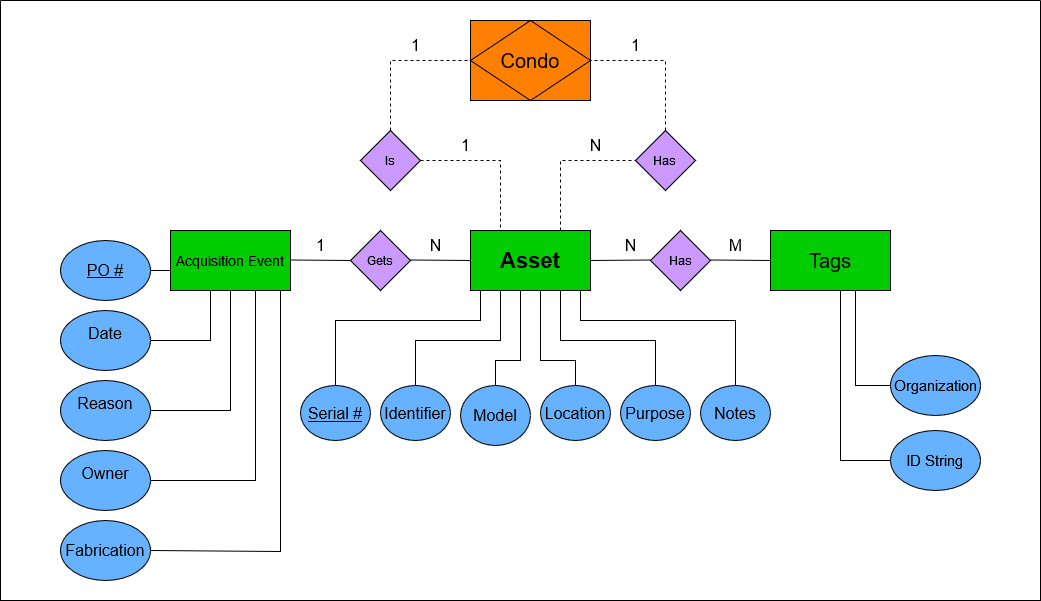

The diagram above was exported from draw.io. Its source (the exported page's mxGraphModel, read from the mxfile embedded in the PNG):
<mxGraphModel dx="1687" dy="878" grid="1" gridSize="10" guides="1" tooltips="1" connect="1" arrows="1" fold="1" page="0" pageScale="1" pageWidth="1100" pageHeight="850" background="#FFFFFF" math="0" shadow="0">
  <root>
    <mxCell id="0" />
    <mxCell id="1" parent="0" />
    <mxCell id="tXQdEWdfQbnc47CWB7LX-1" value="&lt;b&gt;&lt;font style=&quot;font-size: 22px;&quot;&gt;Asset&lt;/font&gt;&lt;/b&gt;" style="rounded=0;whiteSpace=wrap;html=1;labelBackgroundColor=none;fillColor=#00CC00;" parent="1" vertex="1">
      <mxGeometry x="470" y="270" width="120" height="60" as="geometry" />
    </mxCell>
    <mxCell id="tXQdEWdfQbnc47CWB7LX-4" value="&lt;div&gt;Is&lt;/div&gt;" style="rhombus;whiteSpace=wrap;html=1;rounded=0;labelBackgroundColor=none;fillColor=#CC99FF;" parent="1" vertex="1">
      <mxGeometry x="360" y="170" width="60" height="60" as="geometry" />
    </mxCell>
    <mxCell id="tXQdEWdfQbnc47CWB7LX-5" value="&lt;font style=&quot;font-size: 14px;&quot;&gt;Acquisition Event&lt;b&gt;&lt;br&gt;&lt;/b&gt;&lt;/font&gt;" style="rounded=0;whiteSpace=wrap;html=1;labelBackgroundColor=none;fillColor=#00CC00;" parent="1" vertex="1">
      <mxGeometry x="170" y="270" width="120" height="60" as="geometry" />
    </mxCell>
    <mxCell id="tXQdEWdfQbnc47CWB7LX-6" value="&lt;div&gt;Has&lt;/div&gt;" style="rhombus;whiteSpace=wrap;html=1;rounded=0;labelBackgroundColor=none;fillColor=#CC99FF;" parent="1" vertex="1">
      <mxGeometry x="650" y="270" width="60" height="60" as="geometry" />
    </mxCell>
    <mxCell id="tXQdEWdfQbnc47CWB7LX-7" value="&lt;font style=&quot;font-size: 20px;&quot;&gt;Tags&lt;/font&gt;" style="rounded=0;whiteSpace=wrap;html=1;labelBackgroundColor=none;fillColor=#00CC00;" parent="1" vertex="1">
      <mxGeometry x="770" y="270" width="120" height="60" as="geometry" />
    </mxCell>
    <mxCell id="tXQdEWdfQbnc47CWB7LX-9" value="" style="endArrow=none;html=1;rounded=0;entryX=0;entryY=0.5;entryDx=0;entryDy=0;exitX=1;exitY=0.5;exitDx=0;exitDy=0;labelBackgroundColor=none;fontColor=default;" parent="1" target="tXQdEWdfQbnc47CWB7LX-1" edge="1">
      <mxGeometry width="50" height="50" relative="1" as="geometry">
        <mxPoint x="410" y="299.5" as="sourcePoint" />
        <mxPoint x="480" y="299.5" as="targetPoint" />
      </mxGeometry>
    </mxCell>
    <mxCell id="tXQdEWdfQbnc47CWB7LX-11" value="" style="endArrow=none;html=1;rounded=0;entryX=0;entryY=0.5;entryDx=0;entryDy=0;exitX=1;exitY=0.5;exitDx=0;exitDy=0;labelBackgroundColor=none;fontColor=default;" parent="1" source="tXQdEWdfQbnc47CWB7LX-1" edge="1">
      <mxGeometry width="50" height="50" relative="1" as="geometry">
        <mxPoint x="580" y="299.5" as="sourcePoint" />
        <mxPoint x="650" y="299.5" as="targetPoint" />
      </mxGeometry>
    </mxCell>
    <mxCell id="tXQdEWdfQbnc47CWB7LX-12" value="" style="endArrow=none;html=1;rounded=0;entryX=0;entryY=0.5;entryDx=0;entryDy=0;exitX=1;exitY=0.5;exitDx=0;exitDy=0;labelBackgroundColor=none;fontColor=default;" parent="1" target="tXQdEWdfQbnc47CWB7LX-7" edge="1">
      <mxGeometry width="50" height="50" relative="1" as="geometry">
        <mxPoint x="710" y="299.5" as="sourcePoint" />
        <mxPoint x="780" y="299.5" as="targetPoint" />
      </mxGeometry>
    </mxCell>
    <mxCell id="tXQdEWdfQbnc47CWB7LX-14" value="0066CC" style="rounded=0;whiteSpace=wrap;html=1;labelBackgroundColor=none;fillColor=#FF8000;" parent="1" vertex="1">
      <mxGeometry x="470" y="60" width="120" height="80" as="geometry" />
    </mxCell>
    <mxCell id="tXQdEWdfQbnc47CWB7LX-15" value="&lt;font style=&quot;font-size: 20px;&quot;&gt;Condo&lt;font style=&quot;font-size: 20px;&quot;&gt;&lt;br&gt;&lt;/font&gt;&lt;/font&gt;" style="rhombus;whiteSpace=wrap;html=1;rounded=0;labelBackgroundColor=none;fillColor=#FF8000;" parent="1" vertex="1">
      <mxGeometry x="470" y="60" width="120" height="80" as="geometry" />
    </mxCell>
    <mxCell id="tXQdEWdfQbnc47CWB7LX-26" value="&lt;font style=&quot;font-size: 16px;&quot;&gt;1&lt;/font&gt;" style="text;html=1;align=center;verticalAlign=middle;resizable=0;points=[];autosize=1;strokeColor=none;fillColor=none;rounded=0;labelBackgroundColor=none;" parent="1" vertex="1">
      <mxGeometry x="305" y="270" width="30" height="30" as="geometry" />
    </mxCell>
    <mxCell id="tXQdEWdfQbnc47CWB7LX-28" value="" style="endArrow=none;html=1;rounded=0;entryX=0;entryY=0.5;entryDx=0;entryDy=0;exitX=1;exitY=0.5;exitDx=0;exitDy=0;labelBackgroundColor=none;fontColor=default;" parent="1" edge="1">
      <mxGeometry width="50" height="50" relative="1" as="geometry">
        <mxPoint x="290" y="299.5" as="sourcePoint" />
        <mxPoint x="350" y="300" as="targetPoint" />
      </mxGeometry>
    </mxCell>
    <mxCell id="tXQdEWdfQbnc47CWB7LX-29" value="&lt;font style=&quot;font-size: 16px;&quot;&gt;N&lt;/font&gt;" style="text;html=1;align=center;verticalAlign=middle;resizable=0;points=[];autosize=1;strokeColor=none;fillColor=none;rounded=0;labelBackgroundColor=none;" parent="1" vertex="1">
      <mxGeometry x="415" y="270" width="40" height="30" as="geometry" />
    </mxCell>
    <mxCell id="tXQdEWdfQbnc47CWB7LX-35" value="&lt;font style=&quot;font-size: 16px;&quot;&gt;M&lt;/font&gt;" style="text;html=1;align=center;verticalAlign=middle;resizable=0;points=[];autosize=1;strokeColor=none;fillColor=none;rounded=0;labelBackgroundColor=none;" parent="1" vertex="1">
      <mxGeometry x="715" y="270" width="40" height="30" as="geometry" />
    </mxCell>
    <mxCell id="tXQdEWdfQbnc47CWB7LX-36" value="&lt;div&gt;Gets&lt;/div&gt;" style="rhombus;whiteSpace=wrap;html=1;rounded=0;labelBackgroundColor=none;fillColor=#CC99FF;" parent="1" vertex="1">
      <mxGeometry x="350" y="270" width="60" height="60" as="geometry" />
    </mxCell>
    <mxCell id="tXQdEWdfQbnc47CWB7LX-37" value="&lt;div&gt;Has&lt;br&gt;&lt;/div&gt;" style="rhombus;whiteSpace=wrap;html=1;rounded=0;labelBackgroundColor=none;fillColor=#CC99FF;" parent="1" vertex="1">
      <mxGeometry x="635" y="170" width="60" height="60" as="geometry" />
    </mxCell>
    <mxCell id="tXQdEWdfQbnc47CWB7LX-41" value="" style="endArrow=none;dashed=1;html=1;rounded=0;exitX=0.5;exitY=0;exitDx=0;exitDy=0;entryX=0;entryY=0.5;entryDx=0;entryDy=0;labelBackgroundColor=none;fontColor=default;" parent="1" source="tXQdEWdfQbnc47CWB7LX-4" target="tXQdEWdfQbnc47CWB7LX-14" edge="1">
      <mxGeometry width="50" height="50" relative="1" as="geometry">
        <mxPoint x="405" y="150" as="sourcePoint" />
        <mxPoint x="455" y="100" as="targetPoint" />
        <Array as="points">
          <mxPoint x="390" y="100" />
        </Array>
      </mxGeometry>
    </mxCell>
    <mxCell id="tXQdEWdfQbnc47CWB7LX-43" value="" style="endArrow=none;dashed=1;html=1;rounded=0;entryX=1;entryY=0.5;entryDx=0;entryDy=0;exitX=0.5;exitY=0;exitDx=0;exitDy=0;labelBackgroundColor=none;fontColor=default;" parent="1" source="tXQdEWdfQbnc47CWB7LX-37" target="tXQdEWdfQbnc47CWB7LX-14" edge="1">
      <mxGeometry width="50" height="50" relative="1" as="geometry">
        <mxPoint x="645" y="150" as="sourcePoint" />
        <mxPoint x="695" y="100" as="targetPoint" />
        <Array as="points">
          <mxPoint x="665" y="100" />
        </Array>
      </mxGeometry>
    </mxCell>
    <mxCell id="tXQdEWdfQbnc47CWB7LX-44" value="" style="endArrow=none;dashed=1;html=1;rounded=0;entryX=0.25;entryY=0;entryDx=0;entryDy=0;labelBackgroundColor=none;fontColor=default;" parent="1" target="tXQdEWdfQbnc47CWB7LX-1" edge="1">
      <mxGeometry width="50" height="50" relative="1" as="geometry">
        <mxPoint x="420" y="200" as="sourcePoint" />
        <mxPoint x="470" y="150" as="targetPoint" />
        <Array as="points">
          <mxPoint x="500" y="200" />
        </Array>
      </mxGeometry>
    </mxCell>
    <mxCell id="tXQdEWdfQbnc47CWB7LX-45" value="" style="endArrow=none;dashed=1;html=1;rounded=0;exitX=0.75;exitY=0;exitDx=0;exitDy=0;labelBackgroundColor=none;fontColor=default;" parent="1" source="tXQdEWdfQbnc47CWB7LX-1" edge="1">
      <mxGeometry width="50" height="50" relative="1" as="geometry">
        <mxPoint x="585" y="250" as="sourcePoint" />
        <mxPoint x="635" y="200" as="targetPoint" />
        <Array as="points">
          <mxPoint x="560" y="200" />
        </Array>
      </mxGeometry>
    </mxCell>
    <mxCell id="tXQdEWdfQbnc47CWB7LX-46" value="&lt;font style=&quot;font-size: 16px;&quot;&gt;1&lt;/font&gt;" style="text;html=1;align=center;verticalAlign=middle;resizable=0;points=[];autosize=1;strokeColor=none;fillColor=none;rounded=0;labelBackgroundColor=none;" parent="1" vertex="1">
      <mxGeometry x="400" y="70" width="30" height="30" as="geometry" />
    </mxCell>
    <mxCell id="tXQdEWdfQbnc47CWB7LX-47" value="&lt;font style=&quot;font-size: 16px;&quot;&gt;1&lt;/font&gt;" style="text;html=1;align=center;verticalAlign=middle;resizable=0;points=[];autosize=1;strokeColor=none;fillColor=none;rounded=0;labelBackgroundColor=none;" parent="1" vertex="1">
      <mxGeometry x="450" y="170" width="30" height="30" as="geometry" />
    </mxCell>
    <mxCell id="tXQdEWdfQbnc47CWB7LX-51" value="&lt;font style=&quot;font-size: 16px;&quot;&gt;1&lt;/font&gt;" style="text;html=1;align=center;verticalAlign=middle;resizable=0;points=[];autosize=1;strokeColor=none;fillColor=none;rounded=0;labelBackgroundColor=none;" parent="1" vertex="1">
      <mxGeometry x="620" y="70" width="30" height="30" as="geometry" />
    </mxCell>
    <mxCell id="tXQdEWdfQbnc47CWB7LX-55" value="&lt;font style=&quot;font-size: 16px;&quot;&gt;N&lt;/font&gt;" style="text;html=1;align=center;verticalAlign=middle;resizable=0;points=[];autosize=1;strokeColor=none;fillColor=none;rounded=0;labelBackgroundColor=none;" parent="1" vertex="1">
      <mxGeometry x="575" y="170" width="40" height="30" as="geometry" />
    </mxCell>
    <mxCell id="tXQdEWdfQbnc47CWB7LX-59" value="&lt;font style=&quot;font-size: 15px;&quot;&gt;Organization&lt;/font&gt;" style="ellipse;whiteSpace=wrap;html=1;rounded=0;labelBackgroundColor=none;fillColor=#66B2FF;" parent="1" vertex="1">
      <mxGeometry x="890" y="395" width="90" height="60" as="geometry" />
    </mxCell>
    <mxCell id="tXQdEWdfQbnc47CWB7LX-60" value="&lt;font style=&quot;font-size: 15px;&quot;&gt;ID String&lt;font style=&quot;font-size: 15px;&quot;&gt;&lt;br&gt;&lt;/font&gt;&lt;/font&gt;" style="ellipse;whiteSpace=wrap;html=1;rounded=0;labelBackgroundColor=none;fillColor=#66B2FF;" parent="1" vertex="1">
      <mxGeometry x="890" y="470" width="90" height="60" as="geometry" />
    </mxCell>
    <mxCell id="tXQdEWdfQbnc47CWB7LX-77" value="" style="endArrow=none;html=1;rounded=0;exitX=1;exitY=0.5;exitDx=0;exitDy=0;labelBackgroundColor=none;fontColor=default;" parent="1" source="tXQdEWdfQbnc47CWB7LX-57" edge="1">
      <mxGeometry width="50" height="50" relative="1" as="geometry">
        <mxPoint x="160" y="380" as="sourcePoint" />
        <mxPoint x="210" y="330" as="targetPoint" />
        <Array as="points">
          <mxPoint x="210" y="380" />
        </Array>
      </mxGeometry>
    </mxCell>
    <mxCell id="tXQdEWdfQbnc47CWB7LX-78" value="" style="endArrow=none;html=1;rounded=0;exitX=1;exitY=0.5;exitDx=0;exitDy=0;labelBackgroundColor=none;fontColor=default;" parent="1" source="tXQdEWdfQbnc47CWB7LX-58" edge="1">
      <mxGeometry width="50" height="50" relative="1" as="geometry">
        <mxPoint x="180" y="380" as="sourcePoint" />
        <mxPoint x="230" y="330" as="targetPoint" />
        <Array as="points">
          <mxPoint x="230" y="450" />
        </Array>
      </mxGeometry>
    </mxCell>
    <mxCell id="tXQdEWdfQbnc47CWB7LX-79" value="" style="endArrow=none;html=1;rounded=0;exitX=1;exitY=0.5;exitDx=0;exitDy=0;labelBackgroundColor=none;fontColor=default;" parent="1" source="tXQdEWdfQbnc47CWB7LX-56" edge="1">
      <mxGeometry width="50" height="50" relative="1" as="geometry">
        <mxPoint x="205" y="380" as="sourcePoint" />
        <mxPoint x="255" y="330" as="targetPoint" />
        <Array as="points">
          <mxPoint x="255" y="520" />
        </Array>
      </mxGeometry>
    </mxCell>
    <mxCell id="tXQdEWdfQbnc47CWB7LX-80" value="" style="endArrow=none;html=1;rounded=0;exitX=0;exitY=0.5;exitDx=0;exitDy=0;labelBackgroundColor=none;fontColor=default;" parent="1" source="tXQdEWdfQbnc47CWB7LX-59" edge="1">
      <mxGeometry width="50" height="50" relative="1" as="geometry">
        <mxPoint x="805" y="380" as="sourcePoint" />
        <mxPoint x="855" y="330" as="targetPoint" />
        <Array as="points">
          <mxPoint x="855" y="425" />
        </Array>
      </mxGeometry>
    </mxCell>
    <mxCell id="tXQdEWdfQbnc47CWB7LX-81" value="" style="endArrow=none;html=1;rounded=0;exitX=0;exitY=0.5;exitDx=0;exitDy=0;labelBackgroundColor=none;fontColor=default;" parent="1" source="tXQdEWdfQbnc47CWB7LX-60" edge="1">
      <mxGeometry width="50" height="50" relative="1" as="geometry">
        <mxPoint x="790" y="380" as="sourcePoint" />
        <mxPoint x="840" y="330" as="targetPoint" />
        <Array as="points">
          <mxPoint x="840" y="500" />
        </Array>
      </mxGeometry>
    </mxCell>
    <mxCell id="tXQdEWdfQbnc47CWB7LX-115" value="" style="swimlane;startSize=0;rounded=0;labelBackgroundColor=none;" parent="1" vertex="1">
      <mxGeometry y="40" width="1040" height="600" as="geometry" />
    </mxCell>
    <mxCell id="jQuc2lfNtw6ME2mYDLK6-1" value="&lt;font style=&quot;font-size: 16px;&quot;&gt;N&lt;/font&gt;" style="text;html=1;align=center;verticalAlign=middle;resizable=0;points=[];autosize=1;strokeColor=none;fillColor=none;rounded=0;labelBackgroundColor=none;" parent="tXQdEWdfQbnc47CWB7LX-115" vertex="1">
      <mxGeometry x="610" y="230" width="40" height="30" as="geometry" />
    </mxCell>
    <mxCell id="tXQdEWdfQbnc47CWB7LX-57" value="&#10;&lt;font style=&quot;font-size: 16px;&quot;&gt;Date&lt;/font&gt;&#10;&#10;" style="ellipse;whiteSpace=wrap;html=1;rounded=0;labelBackgroundColor=none;fillColor=#66B2FF;" parent="tXQdEWdfQbnc47CWB7LX-115" vertex="1">
      <mxGeometry x="60" y="310" width="90" height="60" as="geometry" />
    </mxCell>
    <mxCell id="tXQdEWdfQbnc47CWB7LX-58" value="&#10;&lt;font style=&quot;font-size: 16px;&quot;&gt;Reason&lt;/font&gt;&#10;&#10;" style="ellipse;whiteSpace=wrap;html=1;rounded=0;labelBackgroundColor=none;fillColor=#66B2FF;" parent="tXQdEWdfQbnc47CWB7LX-115" vertex="1">
      <mxGeometry x="60" y="380" width="90" height="60" as="geometry" />
    </mxCell>
    <mxCell id="tXQdEWdfQbnc47CWB7LX-56" value="&#10;&lt;font style=&quot;font-size: 16px;&quot;&gt;Owner&lt;/font&gt;&#10;&#10;" style="ellipse;whiteSpace=wrap;html=1;rounded=0;labelBackgroundColor=none;fillColor=#66B2FF;" parent="tXQdEWdfQbnc47CWB7LX-115" vertex="1">
      <mxGeometry x="60" y="450" width="90" height="60" as="geometry" />
    </mxCell>
    <mxCell id="PmIRj_t8G00yRO6Npbwz-1" value="&lt;font style=&quot;font-size: 16px;&quot;&gt;Fabrication&lt;/font&gt;" style="ellipse;whiteSpace=wrap;html=1;rounded=0;labelBackgroundColor=none;fillColor=#66B2FF;" parent="tXQdEWdfQbnc47CWB7LX-115" vertex="1">
      <mxGeometry x="60" y="520" width="90" height="60" as="geometry" />
    </mxCell>
    <mxCell id="PmIRj_t8G00yRO6Npbwz-2" value="&lt;u&gt;&lt;font style=&quot;font-size: 16px;&quot;&gt;PO #&lt;/font&gt;&lt;/u&gt;" style="ellipse;whiteSpace=wrap;html=1;rounded=0;labelBackgroundColor=none;fillColor=#66B2FF;" parent="tXQdEWdfQbnc47CWB7LX-115" vertex="1">
      <mxGeometry x="60" y="240" width="90" height="60" as="geometry" />
    </mxCell>
    <mxCell id="PmIRj_t8G00yRO6Npbwz-12" value="" style="endArrow=none;html=1;rounded=0;exitX=1;exitY=0.5;exitDx=0;exitDy=0;" parent="tXQdEWdfQbnc47CWB7LX-115" source="PmIRj_t8G00yRO6Npbwz-1" edge="1">
      <mxGeometry width="50" height="50" relative="1" as="geometry">
        <mxPoint x="230" y="340" as="sourcePoint" />
        <mxPoint x="280" y="290" as="targetPoint" />
        <Array as="points">
          <mxPoint x="280" y="551" />
        </Array>
      </mxGeometry>
    </mxCell>
    <mxCell id="tXQdEWdfQbnc47CWB7LX-87" value="&lt;font style=&quot;font-size: 16px;&quot;&gt;&lt;u&gt;Serial #&lt;br&gt;&lt;/u&gt;&lt;/font&gt;" style="ellipse;whiteSpace=wrap;html=1;rounded=0;labelBackgroundColor=none;fillColor=#66B2FF;" parent="tXQdEWdfQbnc47CWB7LX-115" vertex="1">
      <mxGeometry x="300" y="385" width="70" height="55" as="geometry" />
    </mxCell>
    <mxCell id="PmIRj_t8G00yRO6Npbwz-27" value="" style="endArrow=none;html=1;rounded=0;entryX=1;entryY=0.5;entryDx=0;entryDy=0;" parent="tXQdEWdfQbnc47CWB7LX-115" target="PmIRj_t8G00yRO6Npbwz-2" edge="1">
      <mxGeometry width="50" height="50" relative="1" as="geometry">
        <mxPoint x="170" y="270" as="sourcePoint" />
        <mxPoint x="220" y="220" as="targetPoint" />
      </mxGeometry>
    </mxCell>
    <mxCell id="PmIRj_t8G00yRO6Npbwz-29" value="&lt;font style=&quot;font-size: 16px;&quot;&gt;Identifier&lt;u&gt;&lt;br&gt;&lt;/u&gt;&lt;/font&gt;" style="ellipse;whiteSpace=wrap;html=1;rounded=0;labelBackgroundColor=none;fillColor=#66B2FF;" parent="tXQdEWdfQbnc47CWB7LX-115" vertex="1">
      <mxGeometry x="380" y="385" width="70" height="55" as="geometry" />
    </mxCell>
    <mxCell id="PmIRj_t8G00yRO6Npbwz-30" value="&lt;span style=&quot;font-size: 16px;&quot;&gt;Model&lt;/span&gt;&lt;u style=&quot;font-size: 16px;&quot;&gt;&lt;br&gt;&lt;/u&gt;" style="ellipse;whiteSpace=wrap;html=1;rounded=0;labelBackgroundColor=none;fillColor=#66B2FF;" parent="tXQdEWdfQbnc47CWB7LX-115" vertex="1">
      <mxGeometry x="460" y="385" width="70" height="60" as="geometry" />
    </mxCell>
    <mxCell id="PmIRj_t8G00yRO6Npbwz-55" value="&lt;div style=&quot;font-size: 16px;&quot;&gt;Location&lt;/div&gt;" style="ellipse;whiteSpace=wrap;html=1;rounded=0;labelBackgroundColor=none;fillColor=#66B2FF;" parent="tXQdEWdfQbnc47CWB7LX-115" vertex="1">
      <mxGeometry x="540" y="385" width="70" height="55" as="geometry" />
    </mxCell>
    <mxCell id="PmIRj_t8G00yRO6Npbwz-56" value="&lt;div style=&quot;font-size: 16px;&quot;&gt;Purpose&lt;/div&gt;" style="ellipse;whiteSpace=wrap;html=1;rounded=0;labelBackgroundColor=none;fillColor=#66B2FF;" parent="tXQdEWdfQbnc47CWB7LX-115" vertex="1">
      <mxGeometry x="620" y="385" width="70" height="55" as="geometry" />
    </mxCell>
    <mxCell id="PmIRj_t8G00yRO6Npbwz-57" value="&lt;div style=&quot;font-size: 13px;&quot;&gt;&lt;font style=&quot;font-size: 16px;&quot;&gt;Notes&lt;/font&gt;&lt;/div&gt;" style="ellipse;whiteSpace=wrap;html=1;rounded=0;labelBackgroundColor=none;fillColor=#66B2FF;" parent="tXQdEWdfQbnc47CWB7LX-115" vertex="1">
      <mxGeometry x="700" y="385" width="70" height="55" as="geometry" />
    </mxCell>
    <mxCell id="PmIRj_t8G00yRO6Npbwz-65" value="" style="endArrow=none;html=1;rounded=0;exitX=0.5;exitY=0;exitDx=0;exitDy=0;" parent="tXQdEWdfQbnc47CWB7LX-115" source="tXQdEWdfQbnc47CWB7LX-87" edge="1">
      <mxGeometry width="50" height="50" relative="1" as="geometry">
        <mxPoint x="430" y="340" as="sourcePoint" />
        <mxPoint x="480" y="290" as="targetPoint" />
        <Array as="points">
          <mxPoint x="335" y="320" />
          <mxPoint x="480" y="320" />
        </Array>
      </mxGeometry>
    </mxCell>
    <mxCell id="PmIRj_t8G00yRO6Npbwz-66" value="" style="endArrow=none;html=1;rounded=0;exitX=0.5;exitY=0;exitDx=0;exitDy=0;" parent="tXQdEWdfQbnc47CWB7LX-115" source="PmIRj_t8G00yRO6Npbwz-29" edge="1">
      <mxGeometry width="50" height="50" relative="1" as="geometry">
        <mxPoint x="490" y="320" as="sourcePoint" />
        <mxPoint x="500" y="290" as="targetPoint" />
        <Array as="points">
          <mxPoint x="415" y="340" />
          <mxPoint x="500" y="340" />
        </Array>
      </mxGeometry>
    </mxCell>
    <mxCell id="PmIRj_t8G00yRO6Npbwz-68" value="" style="endArrow=none;html=1;rounded=0;exitX=0.5;exitY=0;exitDx=0;exitDy=0;" parent="tXQdEWdfQbnc47CWB7LX-115" source="PmIRj_t8G00yRO6Npbwz-55" edge="1">
      <mxGeometry width="50" height="50" relative="1" as="geometry">
        <mxPoint x="490" y="340" as="sourcePoint" />
        <mxPoint x="540" y="290" as="targetPoint" />
        <Array as="points">
          <mxPoint x="575" y="360" />
          <mxPoint x="540" y="360" />
        </Array>
      </mxGeometry>
    </mxCell>
    <mxCell id="PmIRj_t8G00yRO6Npbwz-69" value="" style="endArrow=none;html=1;rounded=0;exitX=0.5;exitY=0;exitDx=0;exitDy=0;" parent="tXQdEWdfQbnc47CWB7LX-115" source="PmIRj_t8G00yRO6Npbwz-56" edge="1">
      <mxGeometry width="50" height="50" relative="1" as="geometry">
        <mxPoint x="510" y="340" as="sourcePoint" />
        <mxPoint x="560" y="290" as="targetPoint" />
        <Array as="points">
          <mxPoint x="655" y="340" />
          <mxPoint x="560" y="340" />
        </Array>
      </mxGeometry>
    </mxCell>
    <mxCell id="PmIRj_t8G00yRO6Npbwz-70" value="" style="endArrow=none;html=1;rounded=0;exitX=0.5;exitY=0;exitDx=0;exitDy=0;" parent="tXQdEWdfQbnc47CWB7LX-115" source="PmIRj_t8G00yRO6Npbwz-57" edge="1">
      <mxGeometry width="50" height="50" relative="1" as="geometry">
        <mxPoint x="530" y="340" as="sourcePoint" />
        <mxPoint x="580" y="290" as="targetPoint" />
        <Array as="points">
          <mxPoint x="735" y="320" />
          <mxPoint x="580" y="320" />
        </Array>
      </mxGeometry>
    </mxCell>
    <mxCell id="PmIRj_t8G00yRO6Npbwz-67" value="" style="endArrow=none;html=1;rounded=0;exitX=0.5;exitY=0;exitDx=0;exitDy=0;" parent="1" source="PmIRj_t8G00yRO6Npbwz-30" edge="1">
      <mxGeometry width="50" height="50" relative="1" as="geometry">
        <mxPoint x="470" y="380" as="sourcePoint" />
        <mxPoint x="520" y="330" as="targetPoint" />
        <Array as="points">
          <mxPoint x="495" y="400" />
          <mxPoint x="520" y="400" />
        </Array>
      </mxGeometry>
    </mxCell>
  </root>
</mxGraphModel>